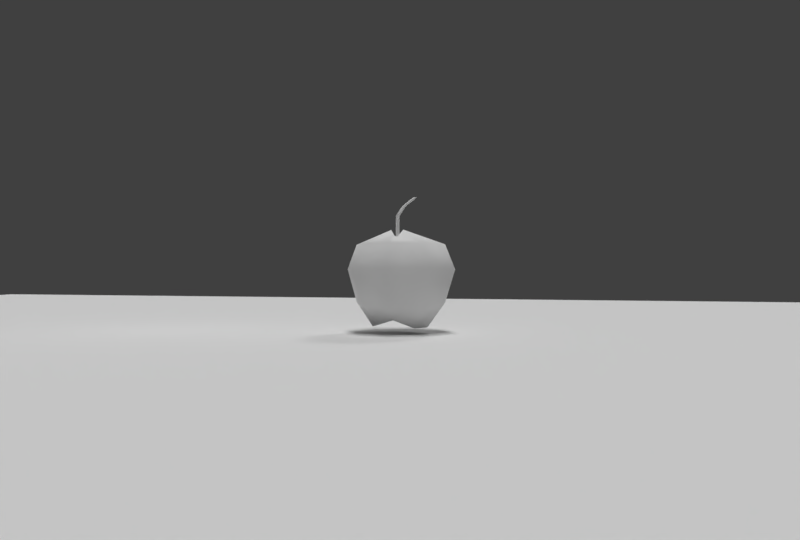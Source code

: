 # Source: Startcameraview2.blend  (saved by Blender 2.79.0; exported with 4.5.12 LTS)
import bpy
from mathutils import Matrix  # noqa: F401  (used for matrix-valued properties, if any)

bpy.ops.wm.read_factory_settings(use_empty=True)
scene = bpy.context.scene
scene.name = 'Scene'

# ---- collections
col_collection_1 = bpy.data.collections.new('Collection 1'); scene.collection.children.link(col_collection_1)

# ---- materials (node trees are filled in below, after node groups)
mat_frame = bpy.data.materials.new('Frame')
mat_frame.alpha_threshold = 0.0
mat_frame.use_transparent_shadow = False
mat_frame.diffuse_color = (0.00637, 0.00637, 0.00637, 1.0)
mat_frame.roughness = 0.5
mat_fallofman = bpy.data.materials.new('Fallofman')
mat_fallofman.alpha_threshold = 0.0
mat_fallofman.use_transparent_shadow = False
mat_fallofman.roughness = 0.5
mat_material_002 = bpy.data.materials.new('Material.002')
mat_material_002.alpha_threshold = 0.0
mat_material_002.use_transparent_shadow = False
mat_material_002.roughness = 0.5
mat_material_001 = bpy.data.materials.new('Material.001')
mat_material_001.alpha_threshold = 0.0
mat_material_001.use_transparent_shadow = False
mat_material_001.roughness = 0.5
mat_material = bpy.data.materials.new('Material')
mat_material.alpha_threshold = 0.0
mat_material.use_transparent_shadow = False
mat_material.roughness = 0.5
mat_material.line_color = (0.0, 0.0, 0.0, 1.0)

# ---- material node trees

# ---- world
world_world = bpy.data.worlds.new('World'); scene.world = world_world
world_world.color = (0.05088, 0.05088, 0.05088)
world_world.use_sun_shadow = False
world_world.sun_shadow_jitter_overblur = 0.0
world_world.cycles.sampling_method = 'MANUAL'

# ---- cameras
cam_camera_005 = bpy.data.cameras.new('Camera.005')
cam_camera_005.clip_end = 100.0
cam_camera_005.lens = 35.0
cam_camera_005.sensor_width = 32.0
cam_camera_005.sensor_height = 18.0
cam_camera_005.display_size = 2.0
cam_camera_005.dof.focus_distance = 0.0
cam_camera_005.dof.aperture_fstop = 128.0
cam_camera_005.dof.aperture_blades = 6

# ---- lights
light_sun_006 = bpy.data.lights.new('Sun.006', 'SUN')
light_sun_006.transmission_factor = 0.0
light_sun_006.angle = 0.1993
light_sun_006.energy = 0.7
light_sun_006.shadow_buffer_clip_start = 0.5
light_sun_006.shadow_soft_size = 0.1
light_sun_006.shadow_cascade_max_distance = 1000.0
light_sun_005 = bpy.data.lights.new('Sun.005', 'SUN')
light_sun_005.transmission_factor = 0.0
light_sun_005.angle = 0.1993
light_sun_005.energy = 0.5
light_sun_005.shadow_buffer_clip_start = 0.5
light_sun_005.shadow_soft_size = 0.1
light_sun_005.shadow_cascade_max_distance = 1000.0
light_sun_004 = bpy.data.lights.new('Sun.004', 'SUN')
light_sun_004.color = (0.5488, 0.5488, 0.5488)
light_sun_004.transmission_factor = 0.0
light_sun_004.angle = 0.1993
light_sun_004.energy = 0.01
light_sun_004.shadow_buffer_clip_start = 0.5
light_sun_004.shadow_soft_size = 0.1
light_sun_004.shadow_cascade_max_distance = 1000.0
light_sun = bpy.data.lights.new('Sun', 'SUN')
light_sun.transmission_factor = 0.0
light_sun.angle = 0.1993
light_sun.energy = 1.0
light_sun.shadow_buffer_clip_start = 0.5
light_sun.shadow_soft_size = 0.1
light_sun.shadow_cascade_max_distance = 1000.0
light_lamp = bpy.data.lights.new('Lamp', 'POINT')
light_lamp.transmission_factor = 0.0
light_lamp.cutoff_distance = 30.0
light_lamp.energy = 50.0
light_lamp.shadow_buffer_clip_start = 1.001
light_lamp.shadow_soft_size = 0.1
light_lamp.shadow_maximum_resolution = 0.006
light_lamp.use_absolute_resolution = True

# ---- meshes
me_painting1 = bpy.data.meshes.new('Painting1')
me_painting1.from_pydata([(-1.0, -1.0, 0.0), (1.0, -1.0, 0.0), (-1.0, 1.0, 0.0), (1.0, 1.0, 0.0), (-1.0, 0.9189, 0.0), (-1.0, -0.9192, 0.0), (1.0, -0.9192, 0.0), (1.0, 0.9189, 0.0), (-0.9295, -1.0, 6.302e-08), (0.9634, -1.0, -6.661e-08), (0.9634, 1.0, -6.661e-08), (-0.9295, 1.0, 6.302e-08), (0.9634, -0.9192, -6.661e-08), (-0.9295, -0.9192, 6.302e-08), (0.9634, 0.9189, -6.661e-08), (-0.9295, 0.9189, 6.302e-08), (-1.0, -0.9192, 0.1064), (-1.0, -1.0, 0.1064), (0.9634, -1.0, 0.1064), (1.0, -1.0, 0.1064), (1.0, 0.9189, 0.1064), (1.0, 1.0, 0.1064), (-0.9295, 1.0, 0.1064), (-1.0, 1.0, 0.1064), (-1.0, 0.9189, 0.1064), (1.0, -0.9192, 0.1064), (-0.9295, -0.9192, 0.1064), (-0.9295, 0.9189, 0.1064), (-0.9295, -1.0, 0.1064), (0.9634, 1.0, 0.1064), (0.9634, -0.9192, 0.1064), (0.9634, 0.9189, 0.1064)], [], [(2, 4, 24, 23), (8, 9, 18, 28), (13, 15, 27, 26), (11, 2, 23, 22), (13, 12, 14, 15), (0, 8, 28, 17), (15, 14, 31, 27), (7, 3, 21, 20), (9, 1, 19, 18), (31, 20, 21, 29), (18, 19, 25, 30), (30, 25, 20, 31), (16, 26, 27, 24), (17, 28, 26, 16), (28, 18, 30, 26), (24, 27, 22, 23), (27, 31, 29, 22), (14, 12, 30, 31), (3, 10, 29, 21), (4, 5, 16, 24), (10, 11, 22, 29), (1, 6, 25, 19), (6, 7, 20, 25), (5, 0, 17, 16), (12, 13, 26, 30)])
me_painting1.polygons.foreach_set('material_index', [0, 0, 0, 0, 1, 0, 0, 0, 0, 0, 0, 0, 0, 0, 0, 0, 0, 0, 0, 0, 0, 0, 0, 0, 0])
_uv = me_painting1.uv_layers.new(name='UVMap')
_uv.uv.foreach_set('vector', [0.0, 0.0, 0.0, 0.0, 0.0, 0.0, 0.0, 0.0, 0.0, 0.0, 0.0, 0.0, 0.0, 0.0, 0.0, 0.0, 0.0, 0.0, 0.0, 0.0, 0.0, 0.0, 0.0, 0.0, 0.0, 0.0, 0.0, 0.0, 0.0, 0.0, 0.0, 0.0, -0.00394, 1.008, -0.00394, -0.008138, 1.004, -0.008138, 1.004, 1.008, 0.0, 0.0, 0.0, 0.0, 0.0, 0.0, 0.0, 0.0, 0.0, 0.0, 0.0, 0.0, 0.0, 0.0, 0.0, 0.0, 0.0, 0.0, 0.0, 0.0, 0.0, 0.0, 0.0, 0.0, 0.0, 0.0, 0.0, 0.0, 0.0, 0.0, 0.0, 0.0, 0.0, 0.0, 0.0, 0.0, 0.0, 0.0, 0.0, 0.0, 0.0, 0.0, 0.0, 0.0, 0.0, 0.0, 0.0, 0.0, 0.0, 0.0, 0.0, 0.0, 0.0, 0.0, 0.0, 0.0, 0.0, 0.0, 0.0, 0.0, 0.0, 0.0, 0.0, 0.0, 0.0, 0.0, 0.0, 0.0, 0.0, 0.0, 0.0, 0.0, 0.0, 0.0, 0.0, 0.0, 0.0, 0.0, 0.0, 0.0, 0.0, 0.0, 0.0, 0.0, 0.0, 0.0, 0.0, 0.0, 0.0, 0.0, 0.0, 0.0, 0.0, 0.0, 0.0, 0.0, 0.0, 0.0, 0.0, 0.0, 0.0, 0.0, 0.0, 0.0, 0.0, 0.0, 0.0, 0.0, 0.0, 0.0, 0.0, 0.0, 0.0, 0.0, 0.0, 0.0, 0.0, 0.0, 0.0, 0.0, 0.0, 0.0, 0.0, 0.0, 0.0, 0.0, 0.0, 0.0, 0.0, 0.0, 0.0, 0.0, 0.0, 0.0, 0.0, 0.0, 0.0, 0.0, 0.0, 0.0, 0.0, 0.0, 0.0, 0.0, 0.0, 0.0, 0.0, 0.0, 0.0, 0.0, 0.0, 0.0, 0.0, 0.0, 0.0, 0.0, 0.0, 0.0, 0.0, 0.0])
me_painting1.materials.append(mat_frame)
me_painting1.materials.append(mat_fallofman)
me_painting1.use_remesh_preserve_volume = False
me_painting1.use_remesh_preserve_attributes = False
me_painting1.use_mirror_vertex_groups = False
me_painting1.update()
me_plane_001 = bpy.data.meshes.new('Plane.001')
me_plane_001.from_pydata([(1.651, 6.0, -2.906), (-8.179, 6.0, -2.906), (1.651, -3.831, -2.906), (-8.179, -3.831, -2.906)], [], [(3, 2, 0, 1)])
me_plane_001.materials.append(mat_material_002)
me_plane_001.use_remesh_preserve_volume = False
me_plane_001.use_remesh_preserve_attributes = False
me_plane_001.use_mirror_vertex_groups = False
me_plane_001.update()
me_cylinder = bpy.data.meshes.new('Cylinder')
me_cylinder.from_pydata([(-4.519, 7.453, 0.9685), (-4.519, 8.042, 0.9685), (-3.905, 8.298, 0.9685), (-3.526, 7.776, 0.9685), (-3.526, 7.13, 0.9685), (-3.905, 6.608, 0.9685), (-4.519, 6.409, 0.9685), (-5.133, 6.608, 0.9685), (-5.512, 7.13, 0.9685), (-5.512, 7.776, 0.9685), (-5.133, 8.298, 0.9685), (0.3887, 0.4194, -0.8081), (0.9765, 0.2284, -0.8081), (1.34, -0.2716, -0.8081), (1.34, -0.8897, -0.8081), (0.9765, -1.39, -0.8081), (0.3887, -1.581, -0.8081), (-0.199, -1.39, -0.8081), (-0.5623, -0.8897, -0.8081), (-0.5623, -0.2716, -0.8081), (-0.199, 0.2284, -0.8081), (0.3887, 0.4194, 0.1704), (0.9765, 0.2284, 0.1704), (1.34, -0.2716, 0.1704), (1.34, -0.8897, 0.1704), (0.9765, -1.39, 0.1704), (0.3887, -1.581, 0.1704), (-0.199, -1.39, 0.1704), (-0.5623, -0.8897, 0.1704), (-0.5623, -0.2716, 0.1704), (-0.199, 0.2284, 0.1704), (-1.672, 3.487, 0.6028), (-1.074, 3.293, 0.6028), (-0.7038, 2.783, 0.6028), (-0.7038, 2.154, 0.6028), (-1.074, 1.656, 0.6028), (-1.672, 1.461, 0.6028), (-2.271, 1.656, 0.6028), (-2.641, 2.154, 0.6028), (-2.641, 2.783, 0.6028), (-2.271, 3.293, 0.6028)], [], [(0, 2, 1), (31, 1, 2, 32), (0, 3, 2), (32, 2, 3, 33), (0, 4, 3), (33, 3, 4, 34), (0, 5, 4), (34, 4, 5, 35), (0, 6, 5), (35, 5, 6, 36), (0, 7, 6), (36, 6, 7, 37), (0, 8, 7), (37, 7, 8, 38), (0, 9, 8), (38, 8, 9, 39), (0, 10, 9), (39, 9, 10, 40), (0, 1, 10), (40, 10, 1, 31), (20, 30, 21, 11), (19, 29, 30, 20), (18, 28, 29, 19), (17, 27, 28, 18), (16, 26, 27, 17), (15, 25, 26, 16), (14, 24, 25, 15), (13, 23, 24, 14), (12, 22, 23, 13), (11, 21, 22, 12), (30, 40, 31, 21), (29, 39, 40, 30), (28, 38, 39, 29), (27, 37, 38, 28), (26, 36, 37, 27), (25, 35, 36, 26), (24, 34, 35, 25), (23, 33, 34, 24), (22, 32, 33, 23), (21, 31, 32, 22)])
me_cylinder.polygons.foreach_set('use_smooth', [True] * 40)
me_cylinder.materials.append(mat_material_001)
me_cylinder.use_remesh_preserve_volume = False
me_cylinder.use_remesh_preserve_attributes = False
me_cylinder.use_mirror_vertex_groups = False
me_cylinder.update()
me_cube = bpy.data.meshes.new('Cube')
me_cube.from_pydata([(0.6061, 0.656, -1.948), (0.6061, -0.68, -1.672), (-0.6094, -0.68, -1.672), (-0.6094, 0.656, -1.672), (0.2004, 0.167, 1.374), (0.2004, -0.225, 1.215), (-0.1909, -0.2099, 1.122), (-0.207, 0.167, 1.355), (-1.083, -1.08, -1.104), (1.084, 1.086, -1.104), (1.084, 1.086, 0.87), (1.084, -1.08, -1.104), (1.084, -1.08, 0.87), (-1.083, -1.08, 0.87), (-1.083, 1.086, -1.104), (-1.083, 1.086, 0.87), (0.2648, -0.02953, 1.122), (0.8679, -0.01196, -1.672), (-0.869, -0.01196, -1.672), (-0.2709, -0.02953, 1.251), (-1.546, 0.003002, -1.104), (1.55, 0.003002, 0.87), (-1.546, 0.003002, 0.87), (1.55, 0.003002, -1.104), (0.01996, 0.9628, -1.948), (0.01996, -0.9654, -1.948), (0.003268, 0.2337, 1.122), (0.003912, -0.3087, 1.374), (0.03885, 1.584, -1.104), (0.03885, -1.543, -1.104), (0.03885, 1.584, 0.87), (0.03885, -1.543, 0.87), (0.03032, -0.001292, -1.627), (1.317, 1.327, 0.026), (1.317, -1.304, 0.026), (-1.314, -1.304, 0.026), (-1.314, 1.327, 0.026), (1.883, 0.01136, 0.026), (-1.876, 0.01136, 0.026), (0.04807, 1.931, 0.026), (0.04807, -1.866, 0.026), (0.2223, -0.03056, 0.8959), (0.1543, -0.1824, 0.8959), (0.002089, 0.191, 0.8959), (-0.1613, 0.1213, 0.8959), (0.002089, -0.2473, 0.8959), (-0.1613, -0.1824, 0.8959), (-0.2287, -0.03056, 0.8959), (0.1543, 0.1213, 0.8959), (0.1935, -0.03125, 0.7883), (0.1341, -0.1638, 0.7883), (0.001293, 0.1622, 0.7883), (-0.1413, 0.1013, 0.7883), (0.001293, -0.2204, 0.7883), (-0.1413, -0.1638, 0.7883), (-0.2002, -0.03125, 0.7883), (0.1341, 0.1013, 0.7883), (0.00364, -0.02913, 0.7883), (0.1612, 0.1282, 1.116), (0.002364, -0.2565, 1.116), (-0.1682, 0.1282, 1.116), (-0.2386, -0.03032, 1.116), (0.1734, -0.2, 1.194), (0.002364, 0.201, 1.116), (-0.1682, -0.1888, 1.116), (0.2322, -0.03032, 1.116), (0.2223, -0.03056, 0.8959), (-0.1723, 0.1323, 1.169), (-0.1613, -0.1824, 0.8959), (0.1543, 0.1213, 0.8959), (-0.2445, -0.03017, 1.169), (0.002089, 0.191, 0.8959), (-0.1613, 0.1213, 0.8959), (0.1654, -0.1927, 1.169), (-0.2287, -0.03056, 0.8959), (0.002089, -0.2473, 0.8959), (0.1538, 0.1208, 1.092), (0.1543, -0.1824, 0.8959), (-0.1723, -0.1927, 1.169), (0.002529, -0.2621, 1.169), (0.002529, 0.2069, 1.303), (0.2215, -0.03057, 1.092)], [], [(32, 25, 2, 18), (70, 78, 46, 47), (21, 16, 5, 12), (31, 27, 6, 13), (22, 19, 7, 15), (28, 24, 3, 14), (26, 30, 15, 7), (39, 28, 14, 36), (18, 20, 14, 3), (38, 22, 15, 36), (25, 29, 8, 2), (40, 31, 13, 35), (17, 23, 11, 1), (37, 21, 12, 34), (33, 10, 21, 37), (0, 9, 23, 17), (35, 13, 22, 38), (2, 8, 20, 18), (13, 6, 19, 22), (10, 4, 16, 21), (80, 67, 44, 43), (24, 32, 18, 3), (0, 17, 32, 24), (67, 70, 47, 44), (34, 12, 31, 40), (1, 11, 29, 25), (33, 9, 28, 39), (4, 10, 30, 26), (9, 0, 24, 28), (12, 5, 27, 31), (79, 73, 42, 45), (17, 1, 25, 32), (10, 33, 39, 30), (11, 34, 40, 29), (8, 35, 38, 20), (9, 33, 37, 23), (23, 37, 34, 11), (29, 40, 35, 8), (20, 38, 36, 14), (30, 39, 36, 15), (66, 69, 56, 49), (74, 68, 54, 55), (69, 71, 51, 56), (71, 72, 52, 51), (76, 80, 43, 48), (81, 76, 48, 41), (78, 79, 45, 46), (73, 81, 41, 42), (57, 55, 54, 53), (51, 52, 55, 57), (56, 51, 57, 49), (49, 57, 53, 50), (68, 75, 53, 54), (77, 66, 49, 50), (75, 77, 50, 53), (72, 74, 55, 52), (5, 16, 65, 62), (6, 27, 59, 64), (16, 4, 58, 65), (4, 26, 63, 58), (27, 5, 62, 59), (7, 19, 61, 60), (26, 7, 60, 63), (19, 6, 64, 61), (44, 47, 74, 72), (45, 42, 77, 75), (42, 41, 66, 77), (46, 45, 75, 68), (43, 44, 72, 71), (48, 43, 71, 69), (47, 46, 68, 74), (41, 48, 69, 66), (62, 65, 81, 73), (64, 59, 79, 78), (65, 58, 76, 81), (58, 63, 80, 76), (59, 62, 73, 79), (60, 61, 70, 67), (63, 60, 67, 80), (61, 64, 78, 70)])
me_cube.polygons.foreach_set('use_smooth', [True] * 80)
_uv = me_cube.uv_layers.new(name='UVMap')
_uv.uv.foreach_set('vector', [0.0, 0.0, 1.0, 0.0, 1.0, 1.0, 0.0, 1.0, 0.0, 0.0, 1.0, 0.0, 1.0, 1.0, 0.0, 1.0, 0.0, 0.0, 1.0, 0.0, 1.0, 1.0, 0.0, 1.0, 0.0, 0.0, 1.0, 0.0, 1.0, 1.0, 0.0, 1.0, 0.0, 0.0, 1.0, 0.0, 1.0, 1.0, 0.0, 1.0, 0.0, 0.0, 1.0, 0.0, 1.0, 1.0, 0.0, 1.0, 0.0, 0.0, 1.0, 0.0, 1.0, 1.0, 0.0, 1.0, 0.0, 0.0, 1.0, 0.0, 1.0, 1.0, 0.0, 1.0, 0.0, 0.0, 1.0, 0.0, 1.0, 1.0, 0.0, 1.0, 0.0, 0.0, 1.0, 0.0, 1.0, 1.0, 0.0, 1.0, 0.0, 0.0, 1.0, 0.0, 1.0, 1.0, 0.0, 1.0, 0.0, 0.0, 1.0, 0.0, 1.0, 1.0, 0.0, 1.0, 0.0, 0.0, 1.0, 0.0, 1.0, 1.0, 0.0, 1.0, 0.0, 0.0, 1.0, 0.0, 1.0, 1.0, 0.0, 1.0, 0.0, 0.0, 1.0, 0.0, 1.0, 1.0, 0.0, 1.0, 0.0, 0.0, 1.0, 0.0, 1.0, 1.0, 0.0, 1.0, 0.0, 0.0, 1.0, 0.0, 1.0, 1.0, 0.0, 1.0, 0.0, 0.0, 1.0, 0.0, 1.0, 1.0, 0.0, 1.0, 0.0, 0.0, 1.0, 0.0, 1.0, 1.0, 0.0, 1.0, 0.0, 0.0, 1.0, 0.0, 1.0, 1.0, 0.0, 1.0, 0.0, 0.0, 1.0, 0.0, 1.0, 1.0, 0.0, 1.0, 0.0, 0.0, 1.0, 0.0, 1.0, 1.0, 0.0, 1.0, 0.0, 0.0, 1.0, 0.0, 1.0, 1.0, 0.0, 1.0, 0.0, 0.0, 1.0, 0.0, 1.0, 1.0, 0.0, 1.0, 0.0, 0.0, 1.0, 0.0, 1.0, 1.0, 0.0, 1.0, 0.0, 0.0, 1.0, 0.0, 1.0, 1.0, 0.0, 1.0, 0.0, 0.0, 1.0, 0.0, 1.0, 1.0, 0.0, 1.0, 0.0, 0.0, 1.0, 0.0, 1.0, 1.0, 0.0, 1.0, 0.0, 0.0, 1.0, 0.0, 1.0, 1.0, 0.0, 1.0, 0.0, 0.0, 1.0, 0.0, 1.0, 1.0, 0.0, 1.0, 0.0, 0.0, 1.0, 0.0, 1.0, 1.0, 0.0, 1.0, 0.0, 0.0, 1.0, 0.0, 1.0, 1.0, 0.0, 1.0, 0.0, 0.0, 1.0, 0.0, 1.0, 1.0, 0.0, 1.0, 0.0, 0.0, 1.0, 0.0, 1.0, 1.0, 0.0, 1.0, 0.0, 0.0, 1.0, 0.0, 1.0, 1.0, 0.0, 1.0, 0.0, 0.0, 1.0, 0.0, 1.0, 1.0, 0.0, 1.0, 0.0, 0.0, 1.0, 0.0, 1.0, 1.0, 0.0, 1.0, 0.0, 0.0, 1.0, 0.0, 1.0, 1.0, 0.0, 1.0, 0.0, 0.0, 1.0, 0.0, 1.0, 1.0, 0.0, 1.0, 0.0, 0.0, 1.0, 0.0, 1.0, 1.0, 0.0, 1.0, 0.0, 0.0, 1.0, 0.0, 1.0, 1.0, 0.0, 1.0, 0.0, 0.0, 1.0, 0.0, 1.0, 1.0, 0.0, 1.0, 0.0, 0.0, 1.0, 0.0, 1.0, 1.0, 0.0, 1.0, 0.0, 0.0, 1.0, 0.0, 1.0, 1.0, 0.0, 1.0, 0.0, 0.0, 1.0, 0.0, 1.0, 1.0, 0.0, 1.0, 0.0, 0.0, 1.0, 0.0, 1.0, 1.0, 0.0, 1.0, 0.0, 0.0, 1.0, 0.0, 1.0, 1.0, 0.0, 1.0, 0.0, 0.0, 1.0, 0.0, 1.0, 1.0, 0.0, 1.0, 0.0, 0.0, 1.0, 0.0, 1.0, 1.0, 0.0, 1.0, 0.0, 0.0, 1.0, 0.0, 1.0, 1.0, 0.0, 1.0, 0.0, 0.0, 1.0, 0.0, 1.0, 1.0, 0.0, 1.0, 0.0, 0.0, 1.0, 0.0, 1.0, 1.0, 0.0, 1.0, 0.0, 0.0, 1.0, 0.0, 1.0, 1.0, 0.0, 1.0, 0.0, 0.0, 1.0, 0.0, 1.0, 1.0, 0.0, 1.0, 0.0, 0.0, 1.0, 0.0, 1.0, 1.0, 0.0, 1.0, 0.0, 0.0, 1.0, 0.0, 1.0, 1.0, 0.0, 1.0, 0.0, 0.0, 1.0, 0.0, 1.0, 1.0, 0.0, 1.0, 0.0, 0.0, 1.0, 0.0, 1.0, 1.0, 0.0, 1.0, 0.0, 0.0, 1.0, 0.0, 1.0, 1.0, 0.0, 1.0, 0.0, 0.0, 1.0, 0.0, 1.0, 1.0, 0.0, 1.0, 0.0, 0.0, 1.0, 0.0, 1.0, 1.0, 0.0, 1.0, 0.0, 0.0, 1.0, 0.0, 1.0, 1.0, 0.0, 1.0, 0.0, 0.0, 1.0, 0.0, 1.0, 1.0, 0.0, 1.0, 0.0, 0.0, 1.0, 0.0, 1.0, 1.0, 0.0, 1.0, 0.0, 0.0, 1.0, 0.0, 1.0, 1.0, 0.0, 1.0, 0.0, 0.0, 1.0, 0.0, 1.0, 1.0, 0.0, 1.0, 0.0, 0.0, 1.0, 0.0, 1.0, 1.0, 0.0, 1.0, 0.0, 0.0, 1.0, 0.0, 1.0, 1.0, 0.0, 1.0, 0.0, 0.0, 1.0, 0.0, 1.0, 1.0, 0.0, 1.0, 0.0, 0.0, 1.0, 0.0, 1.0, 1.0, 0.0, 1.0, 0.0, 0.0, 1.0, 0.0, 1.0, 1.0, 0.0, 1.0, 0.0, 0.0, 1.0, 0.0, 1.0, 1.0, 0.0, 1.0, 0.0, 0.0, 1.0, 0.0, 1.0, 1.0, 0.0, 1.0, 0.0, 0.0, 1.0, 0.0, 1.0, 1.0, 0.0, 1.0, 0.0, 0.0, 1.0, 0.0, 1.0, 1.0, 0.0, 1.0, 0.0, 0.0, 1.0, 0.0, 1.0, 1.0, 0.0, 1.0, 0.0, 0.0, 1.0, 0.0, 1.0, 1.0, 0.0, 1.0, 0.0, 0.0, 1.0, 0.0, 1.0, 1.0, 0.0, 1.0, 0.0, 0.0, 1.0, 0.0, 1.0, 1.0, 0.0, 1.0, 0.0, 0.0, 1.0, 0.0, 1.0, 1.0, 0.0, 1.0])
me_cube.materials.append(mat_material)
me_cube.use_remesh_preserve_volume = False
me_cube.use_remesh_preserve_attributes = False
me_cube.use_mirror_vertex_groups = False
me_cube.update()

# ---- curves / text
cu_beziercurve = bpy.data.curves.new('BezierCurve', 'CURVE')
cu_beziercurve.dimensions = '3D'
_sp = cu_beziercurve.splines.new('BEZIER'); _sp.bezier_points.add(6)
_sp.bezier_points.foreach_set('co', [-18.45, -5.686, -5.075, -37.29, -7.231, -4.993, -37.16, -12.79, -5.219, -29.32, -14.56, -4.42, -22.7, -14.28, -4.477, -23.87, -11.72, -5.114, -20.42, -7.878, -4.074])
_sp.bezier_points.foreach_set('handle_left', [-7.126, -6.41, -5.422, -31.14, -2.128, -3.571, -38.75, -10.91, -5.219, -33.54, -13.72, -4.857, -26.72, -15.77, -5.064, -23.94, -12.73, -5.496, -19.96, -9.692, -4.027])
_sp.bezier_points.foreach_set('handle_right', [-29.9, -4.955, -4.725, -42.88, -11.87, -6.286, -35.86, -14.33, -5.219, -26.18, -15.18, -4.093, -21.52, -13.85, -4.305, -23.78, -10.56, -4.671, -21.28, -4.551, -4.161])
for _p, _l, _r in zip(_sp.bezier_points, ['ALIGNED', 'ALIGNED', 'ALIGNED', 'ALIGNED', 'ALIGNED', 'ALIGNED', 'ALIGNED'], ['ALIGNED', 'ALIGNED', 'ALIGNED', 'ALIGNED', 'ALIGNED', 'ALIGNED', 'ALIGNED']): _p.handle_left_type = _l; _p.handle_right_type = _r
_sp.order_u = 0
_sp.order_v = 0
cu_beziercurve.path_duration = 150
cu_beziercurve.use_path = True
cu_beziercurve.use_path_clamp = True
cu_beziercurve.bevel_resolution = 0
cu_beziercurve.fill_mode = 'HALF'

# ---- objects
ob_sun_003 = bpy.data.objects.new('Sun.003', light_sun_006)
ob_sun_002 = bpy.data.objects.new('Sun.002', light_sun_005)
ob_sun_001 = bpy.data.objects.new('Sun.001', light_sun_004)
ob_sun = bpy.data.objects.new('Sun', light_sun)
ob_painting1 = bpy.data.objects.new('Painting1', me_painting1)
ob_beziercurve = bpy.data.objects.new('BezierCurve', cu_beziercurve)
ob_field = bpy.data.objects.new('Field', me_plane_001)
ob_cylinder = bpy.data.objects.new('Cylinder', me_cylinder)
ob_cube = bpy.data.objects.new('Cube', me_cube)
ob_overviewcamera = bpy.data.objects.new('Overviewcamera', cam_camera_005)
ob_backlight = bpy.data.objects.new('Backlight', light_lamp)

# ---- transforms, parenting, visibility, modifiers, constraints
ob_sun_003.location = (36.91, -22.85, -2.226e-05)
ob_sun_003.rotation_euler = (-0.3385, -0.04943, -1.348)
ob_sun_003.scale = (2.056, 2.056, 2.056)
ob_sun_003.lineart.crease_threshold = 0.0
ob_sun_002.location = (-77.51, -12.76, -2.181e-05)
ob_sun_002.rotation_euler = (0.8154, 0.04378, -1.853)
ob_sun_002.scale = (1.268, 1.268, 1.268)
ob_sun_002.lineart.crease_threshold = 0.0
ob_sun_001.location = (-41.5, 56.69, 4.255e-07)
ob_sun_001.rotation_euler = (0.4138, -0.4202, -1.781)
ob_sun_001.scale = (1.92, 1.92, 1.92)
ob_sun_001.lineart.crease_threshold = 0.0
ob_sun.location = (0.0, 0.0, 0.0)
ob_sun.lineart.crease_threshold = 0.0
ob_painting1.location = (0.3818, -8.727, -7.153)
ob_painting1.rotation_euler = (-0.4548, 1.649, 0.8959)
ob_painting1.scale = (3.416, 1.731, 1.053)
ob_painting1.lineart.crease_threshold = 0.0
ob_beziercurve.location = (62.83, 25.38, 10.78)
ob_beziercurve.scale = (2.072, 2.072, 2.072)
ob_beziercurve.hide_viewport = True
ob_beziercurve.lineart.crease_threshold = 0.0
ob_field.location = (18.52, -5.019, 13.19)
ob_field.scale = (5.118, 5.118, 5.118)
ob_field.hide_viewport = True
ob_field.lineart.crease_threshold = 0.0
ob_cylinder.location = (0.621, 7.266, 1.51)
ob_cylinder.scale = (0.05583, 0.05583, 0.6737)
ob_cylinder.lineart.crease_threshold = 0.0
ob_cube.location = (0.6244, 7.296, 0.09179)
ob_cube.scale = (0.8277, 0.8277, 0.8277)
ob_cube.lock_rotations_4d = False
ob_cube.empty_display_type = 'ARROWS'
ob_cube.lineart.crease_threshold = 0.0
_m = ob_cube.modifiers.new('Multires', 'MULTIRES')
_m.uv_smooth = 'PRESERVE_CORNERS'
_m.quality = 3
_m.levels = 2
_m.sculpt_levels = 2
_m.render_levels = 2
_m.show_only_control_edges = False
ob_overviewcamera.parent = ob_beziercurve
ob_overviewcamera.matrix_parent_inverse = Matrix(((0.1155, 0.4685, -0.005795, -9.204), (-0.1311, 0.03803, 0.4628, 3.101), (0.4498, -0.1092, 0.1363, -9.514), (0.0, 0.0, 0.0, 1.0)))
ob_overviewcamera.location = (24.69, 13.55, -0.8225)
ob_overviewcamera.hide_viewport = True
ob_overviewcamera.lineart.crease_threshold = 0.0
_c = ob_overviewcamera.constraints.new('TRACK_TO'); _c.name = 'Track To'
_c.target = ob_cube
ob_backlight.location = (1.584, 0.5741, 2.981)
ob_backlight.rotation_euler = (0.6503, 0.05522, 1.866)
ob_backlight.lock_rotations_4d = False
ob_backlight.empty_display_type = 'ARROWS'
ob_backlight.color = (0.0, 0.0, 0.0, 0.0)
ob_backlight.hide_viewport = True
ob_backlight.lineart.crease_threshold = 0.0

# ---- collection membership
col_collection_1.objects.link(ob_sun_003)
col_collection_1.objects.link(ob_sun_002)
col_collection_1.objects.link(ob_sun_001)
col_collection_1.objects.link(ob_sun)
col_collection_1.objects.link(ob_painting1)
col_collection_1.objects.link(ob_beziercurve)
col_collection_1.objects.link(ob_field)
col_collection_1.objects.link(ob_cylinder)
col_collection_1.objects.link(ob_cube)
col_collection_1.objects.link(ob_overviewcamera)
col_collection_1.objects.link(ob_backlight)

# ---- scene / render settings (as saved in the file)
scene.camera = ob_overviewcamera
scene.frame_start = 1; scene.frame_end = 300; scene.frame_set(0)
scene.render.engine = 'BLENDER_EEVEE_NEXT'
scene.render.image_settings.compression = 0
scene.render.resolution_x = 720
scene.render.resolution_y = 486
scene.render.pixel_aspect_x = 10.0
scene.render.pixel_aspect_y = 11.0
scene.render.fps = 30
scene.render.dither_intensity = 0.0
scene.cycles.use_denoising = False
scene.cycles.samples = 128
scene.cycles.sampling_pattern = 'TABULATED_SOBOL'
scene.cycles.use_adaptive_sampling = False
scene.cycles.use_light_tree = False
scene.cycles.blur_glossy = 0.0
scene.cycles.sample_clamp_indirect = 0.0
scene.view_settings.view_transform = 'Standard'
bpy.context.view_layer.update()
